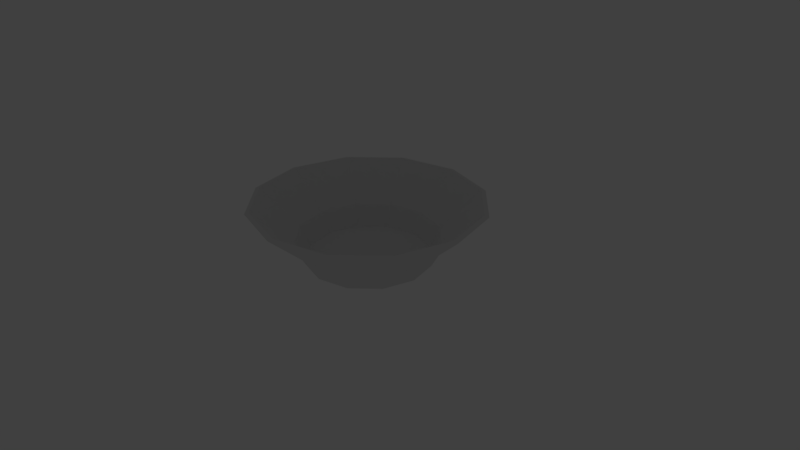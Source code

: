 # Source: Jar5.blend  (saved by Blender 2.79.0; exported with 4.5.12 LTS)
import bpy
from mathutils import Matrix  # noqa: F401  (used for matrix-valued properties, if any)

bpy.ops.wm.read_factory_settings(use_empty=True)
scene = bpy.context.scene
scene.name = 'Scene'

# ---- collections
col_collection_1 = bpy.data.collections.new('Collection 1'); scene.collection.children.link(col_collection_1)
col_collection_1.hide_render = True
col_collection_1.hide_viewport = True
col_collection_2 = bpy.data.collections.new('Collection 2'); scene.collection.children.link(col_collection_2)

# ---- world
world_world = bpy.data.worlds.new('World'); scene.world = world_world
world_world.color = (0.05088, 0.05088, 0.05088)
world_world.use_sun_shadow = False
world_world.sun_shadow_jitter_overblur = 0.0
world_world.cycles.sampling_method = 'MANUAL'

# ---- cameras
cam_camera = bpy.data.cameras.new('Camera')
cam_camera.clip_end = 100.0
cam_camera.lens = 35.0
cam_camera.sensor_width = 32.0
cam_camera.sensor_height = 18.0
cam_camera.ortho_scale = 7.314
cam_camera.dof.focus_distance = 0.0
cam_camera.dof.aperture_fstop = 128.0

# ---- lights
light_lamp = bpy.data.lights.new('Lamp', 'POINT')
light_lamp.transmission_factor = 0.0
light_lamp.cutoff_distance = 30.0
light_lamp.energy = 100.0
light_lamp.shadow_buffer_clip_start = 1.001
light_lamp.shadow_soft_size = 0.1
light_lamp.shadow_maximum_resolution = 0.006
light_lamp.use_absolute_resolution = True

# ---- meshes
me_circle = bpy.data.meshes.new('Circle')
me_circle.from_pydata([(1.079e-10, 0.8261, -0.04664), (-0.4131, 0.7155, -0.04664), (-0.7155, 0.4131, -0.04664), (-0.8261, -3.661e-08, -0.04664), (-0.7155, -0.4131, -0.04664), (-0.4131, -0.7155, -0.04664), (-1.246e-07, -0.8261, -0.04664), (0.4131, -0.7155, -0.04664), (0.7155, -0.4131, -0.04664), (0.8261, -3.846e-07, -0.04664), (0.7155, 0.4131, -0.04664), (0.4131, 0.7155, -0.04664), (7.922e-09, 0.9873, 0.2375), (-0.4937, 0.855, 0.2375), (-0.855, 0.4937, 0.2375), (-0.9873, -2.593e-08, 0.2375), (-0.855, -0.4937, 0.2375), (-0.4937, -0.855, 0.2375), (-1.412e-07, -0.9873, 0.2375), (0.4937, -0.855, 0.2375), (0.855, -0.4937, 0.2375), (0.9873, -4.418e-07, 0.2375), (0.855, 0.4937, 0.2375), (0.4937, 0.855, 0.2375), (-0.7683, 1.331, 0.7319), (-1.884e-08, 1.537, 0.7319), (-1.331, 0.7683, 0.7319), (-1.537, 3.853e-08, 0.7319), (-1.331, -0.7683, 0.7319), (-0.7683, -1.331, 0.7319), (-2.509e-07, -1.537, 0.7319), (0.7683, -1.331, 0.7319), (1.331, -0.7683, 0.7319), (1.537, -6.087e-07, 0.7319), (1.331, 0.7683, 0.7319), (0.7683, 1.331, 0.7319), (1.079e-10, 0.7983, 0.00436), (-0.3992, 0.6914, 0.00436), (-0.6914, 0.3992, 0.00436), (-0.7983, -3.661e-08, 0.00436), (-0.6914, -0.3992, 0.00436), (-0.3992, -0.6914, 0.00436), (-1.246e-07, -0.7983, 0.00436), (0.3992, -0.6914, 0.00436), (0.6914, -0.3992, 0.00436), (0.7983, -3.846e-07, 0.00436), (0.6914, 0.3992, 0.00436), (0.3992, 0.6914, 0.00436), (7.922e-09, 0.9467, 0.2694), (-0.4733, 0.8198, 0.2694), (-0.8198, 0.4733, 0.2694), (-0.9467, -2.593e-08, 0.2694), (-0.8198, -0.4733, 0.2694), (-0.4733, -0.8198, 0.2694), (-1.412e-07, -0.9467, 0.2694), (0.4733, -0.8198, 0.2694), (0.8198, -0.4733, 0.2694), (0.9467, -4.418e-07, 0.2694), (0.8198, 0.4733, 0.2694), (0.4733, 0.8198, 0.2694), (-0.739, 1.28, 0.7511), (-1.884e-08, 1.478, 0.7511), (-1.28, 0.739, 0.7511), (-1.478, 3.853e-08, 0.7511), (-1.28, -0.739, 0.7511), (-0.739, -1.28, 0.7511), (-2.509e-07, -1.478, 0.7511), (0.739, -1.28, 0.7511), (1.28, -0.739, 0.7511), (1.478, -6.087e-07, 0.7511), (1.28, 0.739, 0.7511), (0.739, 1.28, 0.7511)], [], [(1, 0, 11, 10, 9, 8, 7, 6, 5, 4, 3, 2), (16, 17, 29, 28), (6, 7, 19, 18), (3, 4, 16, 15), (10, 11, 23, 22), (0, 1, 13, 12), (7, 8, 20, 19), (4, 5, 17, 16), (11, 0, 12, 23), (1, 2, 14, 13), (8, 9, 21, 20), (5, 6, 18, 17), (2, 3, 15, 14), (9, 10, 22, 21), (23, 12, 25, 35), (13, 14, 26, 24), (20, 21, 33, 32), (17, 18, 30, 29), (14, 15, 27, 26), (21, 22, 34, 33), (18, 19, 31, 30), (15, 16, 28, 27), (22, 23, 35, 34), (12, 13, 24, 25), (19, 20, 32, 31), (37, 38, 39, 40, 41, 42, 43, 44, 45, 46, 47, 36), (52, 64, 65, 53), (42, 54, 55, 43), (39, 51, 52, 40), (46, 58, 59, 47), (36, 48, 49, 37), (43, 55, 56, 44), (40, 52, 53, 41), (47, 59, 48, 36), (37, 49, 50, 38), (44, 56, 57, 45), (41, 53, 54, 42), (38, 50, 51, 39), (45, 57, 58, 46), (59, 71, 61, 48), (49, 60, 62, 50), (56, 68, 69, 57), (53, 65, 66, 54), (50, 62, 63, 51), (57, 69, 70, 58), (54, 66, 67, 55), (51, 63, 64, 52), (58, 70, 71, 59), (48, 61, 60, 49), (55, 67, 68, 56), (25, 61, 71, 35), (35, 71, 70, 34), (34, 70, 69, 33), (33, 69, 68, 32), (32, 68, 67, 31), (31, 67, 66, 30), (30, 66, 65, 29), (29, 65, 64, 28), (28, 64, 63, 27), (27, 63, 62, 26), (26, 62, 60, 24), (24, 60, 61, 25)])
_uv = me_circle.uv_layers.new(name='UVMap')
_uv.uv.foreach_set('vector', [0.04599, 0.5257, 0.05082, 0.5244, 0.05435, 0.5208, 0.05565, 0.516, 0.05435, 0.5112, 0.05082, 0.5076, 0.04599, 0.5063, 0.04115, 0.5076, 0.03762, 0.5112, 0.03632, 0.516, 0.03762, 0.5208, 0.04115, 0.5244, 0.03632, 0.5063, 0.05565, 0.5063, 0.05565, 0.5257, 0.03632, 0.5257, 0.03632, 0.5063, 0.05565, 0.5063, 0.05565, 0.5257, 0.03632, 0.5257, 0.03632, 0.5063, 0.05565, 0.5063, 0.05565, 0.5257, 0.03632, 0.5257, 0.03632, 0.5063, 0.05565, 0.5063, 0.05565, 0.5257, 0.03632, 0.5257, 0.03632, 0.5063, 0.05565, 0.5063, 0.05565, 0.5257, 0.03632, 0.5257, 0.03632, 0.5063, 0.05565, 0.5063, 0.05565, 0.5257, 0.03632, 0.5257, 0.03632, 0.5063, 0.05565, 0.5063, 0.05565, 0.5257, 0.03632, 0.5257, 0.03632, 0.5063, 0.05565, 0.5063, 0.05565, 0.5257, 0.03632, 0.5257, 0.03632, 0.5063, 0.05565, 0.5063, 0.05565, 0.5257, 0.03632, 0.5257, 0.03632, 0.5063, 0.05565, 0.5063, 0.05565, 0.5257, 0.03632, 0.5257, 0.03632, 0.5063, 0.05565, 0.5063, 0.05565, 0.5257, 0.03632, 0.5257, 0.03632, 0.5063, 0.05565, 0.5063, 0.05565, 0.5257, 0.03632, 0.5257, 0.03632, 0.5063, 0.05565, 0.5063, 0.05565, 0.5257, 0.03632, 0.5257, 0.03632, 0.5063, 0.05565, 0.5063, 0.05565, 0.5257, 0.03632, 0.5257, 0.03632, 0.5063, 0.05565, 0.5063, 0.05565, 0.5257, 0.03632, 0.5257, 0.03632, 0.5063, 0.05565, 0.5063, 0.05565, 0.5257, 0.03632, 0.5257, 0.03632, 0.5063, 0.05565, 0.5063, 0.05565, 0.5257, 0.03632, 0.5257, 0.03632, 0.5063, 0.05565, 0.5063, 0.05565, 0.5257, 0.03632, 0.5257, 0.03632, 0.5063, 0.05565, 0.5063, 0.05565, 0.5257, 0.03632, 0.5257, 0.03632, 0.5063, 0.05565, 0.5063, 0.05565, 0.5257, 0.03632, 0.5257, 0.03632, 0.5063, 0.05565, 0.5063, 0.05565, 0.5257, 0.03632, 0.5257, 0.03632, 0.5063, 0.05565, 0.5063, 0.05565, 0.5257, 0.03632, 0.5257, 0.03632, 0.5063, 0.05565, 0.5063, 0.05565, 0.5257, 0.03632, 0.5257, 0.03632, 0.5063, 0.05565, 0.5063, 0.05565, 0.5257, 0.03632, 0.5257, 0.04599, 0.5257, 0.05082, 0.5244, 0.05435, 0.5208, 0.05565, 0.516, 0.05435, 0.5112, 0.05082, 0.5076, 0.04599, 0.5063, 0.04115, 0.5076, 0.03762, 0.5112, 0.03632, 0.516, 0.03762, 0.5208, 0.04115, 0.5244, 0.03632, 0.5063, 0.05565, 0.5063, 0.05565, 0.5257, 0.03632, 0.5257, 0.03632, 0.5063, 0.05565, 0.5063, 0.05565, 0.5257, 0.03632, 0.5257, 0.03632, 0.5063, 0.05565, 0.5063, 0.05565, 0.5257, 0.03632, 0.5257, 0.03632, 0.5063, 0.05565, 0.5063, 0.05565, 0.5257, 0.03632, 0.5257, 0.03632, 0.5063, 0.05565, 0.5063, 0.05565, 0.5257, 0.03632, 0.5257, 0.03632, 0.5063, 0.05565, 0.5063, 0.05565, 0.5257, 0.03632, 0.5257, 0.03632, 0.5063, 0.05565, 0.5063, 0.05565, 0.5257, 0.03632, 0.5257, 0.03632, 0.5063, 0.05565, 0.5063, 0.05565, 0.5257, 0.03632, 0.5257, 0.03632, 0.5063, 0.05565, 0.5063, 0.05565, 0.5257, 0.03632, 0.5257, 0.03632, 0.5063, 0.05565, 0.5063, 0.05565, 0.5257, 0.03632, 0.5257, 0.03632, 0.5063, 0.05565, 0.5063, 0.05565, 0.5257, 0.03632, 0.5257, 0.03632, 0.5063, 0.05565, 0.5063, 0.05565, 0.5257, 0.03632, 0.5257, 0.03632, 0.5063, 0.05565, 0.5063, 0.05565, 0.5257, 0.03632, 0.5257, 0.03632, 0.5063, 0.05565, 0.5063, 0.05565, 0.5257, 0.03632, 0.5257, 0.03632, 0.5063, 0.05565, 0.5063, 0.05565, 0.5257, 0.03632, 0.5257, 0.03632, 0.5063, 0.05565, 0.5063, 0.05565, 0.5257, 0.03632, 0.5257, 0.03632, 0.5063, 0.05565, 0.5063, 0.05565, 0.5257, 0.03632, 0.5257, 0.03632, 0.5063, 0.05565, 0.5063, 0.05565, 0.5257, 0.03632, 0.5257, 0.03632, 0.5063, 0.05565, 0.5063, 0.05565, 0.5257, 0.03632, 0.5257, 0.03632, 0.5063, 0.05565, 0.5063, 0.05565, 0.5257, 0.03632, 0.5257, 0.03632, 0.5063, 0.05565, 0.5063, 0.05565, 0.5257, 0.03632, 0.5257, 0.03632, 0.5063, 0.05565, 0.5063, 0.05565, 0.5257, 0.03632, 0.5257, 0.03632, 0.5063, 0.05565, 0.5063, 0.05565, 0.5257, 0.03632, 0.5257, 0.03632, 0.5063, 0.05565, 0.5063, 0.05565, 0.5257, 0.03632, 0.5257, 0.03632, 0.5063, 0.05565, 0.5063, 0.05565, 0.5257, 0.03632, 0.5257, 0.03632, 0.5063, 0.05565, 0.5063, 0.05565, 0.5257, 0.03632, 0.5257, 0.03632, 0.5063, 0.05565, 0.5063, 0.05565, 0.5257, 0.03632, 0.5257, 0.03632, 0.5063, 0.05565, 0.5063, 0.05565, 0.5257, 0.03632, 0.5257, 0.03632, 0.5063, 0.05565, 0.5063, 0.05565, 0.5257, 0.03632, 0.5257, 0.03632, 0.5063, 0.05565, 0.5063, 0.05565, 0.5257, 0.03632, 0.5257, 0.03632, 0.5063, 0.05565, 0.5063, 0.05565, 0.5257, 0.03632, 0.5257, 0.03632, 0.5063, 0.05565, 0.5063, 0.05565, 0.5257, 0.03632, 0.5257, 0.03632, 0.5063, 0.05565, 0.5063, 0.05565, 0.5257, 0.03632, 0.5257, 0.03632, 0.5063, 0.05565, 0.5063, 0.05565, 0.5257, 0.03632, 0.5257, 0.03632, 0.5063, 0.05565, 0.5063, 0.05565, 0.5257, 0.03632, 0.5257, 0.03632, 0.5063, 0.05565, 0.5063, 0.05565, 0.5257, 0.03632, 0.5257])
me_circle.use_remesh_preserve_volume = False
me_circle.use_remesh_preserve_attributes = False
me_circle.use_mirror_vertex_groups = False
me_circle.update()

# ---- objects
ob_lamp = bpy.data.objects.new('Lamp', light_lamp)
ob_camera = bpy.data.objects.new('Camera', cam_camera)
ob_circle = bpy.data.objects.new('Circle', me_circle)

# ---- transforms, parenting, visibility, modifiers, constraints
ob_lamp.location = (4.076, 1.005, 5.904)
ob_lamp.rotation_euler = (0.6503, 0.05522, 1.866)
ob_lamp.lock_rotations_4d = False
ob_lamp.empty_display_type = 'ARROWS'
ob_lamp.color = (0.0, 0.0, 0.0, 0.0)
ob_lamp.lineart.crease_threshold = 0.0
ob_camera.location = (7.481, -6.508, 5.344)
ob_camera.rotation_euler = (1.109, 0.0, 0.8149)
ob_camera.lock_rotations_4d = False
ob_camera.empty_display_type = 'ARROWS'
ob_camera.color = (0.0, 0.0, 0.0, 0.0)
ob_camera.display_type = 'WIRE'
ob_camera.lineart.crease_threshold = 0.0
ob_circle.location = (0.0, 0.0, 0.0)
ob_circle.lineart.crease_threshold = 0.0

# ---- collection membership
col_collection_1.objects.link(ob_lamp)
col_collection_1.objects.link(ob_camera)
col_collection_2.objects.link(ob_circle)

# ---- scene / render settings (as saved in the file)
scene.camera = ob_camera
scene.frame_start = 1; scene.frame_end = 250; scene.frame_set(1)
scene.render.engine = 'BLENDER_EEVEE_NEXT'
scene.render.resolution_percentage = 50
scene.render.dither_intensity = 0.0
scene.cycles.use_denoising = False
scene.cycles.samples = 128
scene.cycles.sampling_pattern = 'TABULATED_SOBOL'
scene.cycles.use_adaptive_sampling = False
scene.cycles.use_light_tree = False
scene.cycles.blur_glossy = 0.0
scene.cycles.sample_clamp_indirect = 0.0
scene.view_settings.view_transform = 'Standard'
bpy.context.view_layer.update()
